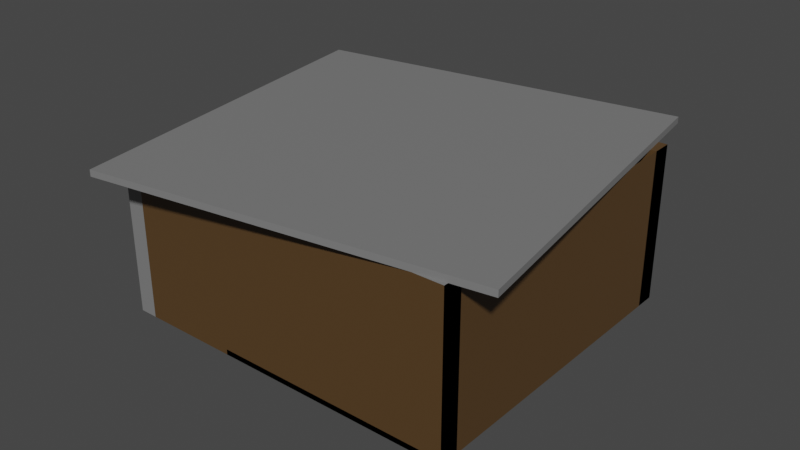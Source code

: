 # Source: store.blend  (saved by Blender 2.91.10; exported with 4.5.12 LTS)
import bpy
from mathutils import Matrix  # noqa: F401  (used for matrix-valued properties, if any)

bpy.ops.wm.read_factory_settings(use_empty=True)
scene = bpy.context.scene
scene.name = 'Scene'

# ---- collections
col_collection = bpy.data.collections.new('Collection'); scene.collection.children.link(col_collection)

# ---- materials (node trees are filled in below, after node groups)
mat_main = bpy.data.materials.new('Main')
mat_main.use_transparent_shadow = False
mat_woodenfloor = bpy.data.materials.new('WoodenFloor')
mat_woodenfloor.use_transparent_shadow = False
mat_iron = bpy.data.materials.new('iron')
mat_iron.use_transparent_shadow = False
mat_roof = bpy.data.materials.new('roof')
mat_roof.use_transparent_shadow = False

# ---- material node trees
mat_main.use_nodes = True; mat_main.node_tree.nodes.clear()
_N = mat_main.node_tree.nodes; _L = mat_main.node_tree.links
n0 = _N.new('ShaderNodeBsdfPrincipled'); n0.name = 'Principled BSDF'; n0.location = (10, 300)
n0.distribution = 'GGX'
n0.subsurface_method = 'BURLEY'
n0.inputs[0].default_value = (0.09084, 0.0489, 0.01681, 1.0)
n0.inputs[3].default_value = 1.45
n0.inputs[27].default_value = (0.0, 0.0, 0.0, 1.0)
n0.inputs[28].default_value = 1.0
n1 = _N.new('ShaderNodeOutputMaterial'); n1.name = 'Material Output'; n1.location = (300, 300)
_L.new(n0.outputs[0], n1.inputs[0])
n1.is_active_output = True
mat_woodenfloor.use_nodes = True; mat_woodenfloor.node_tree.nodes.clear()
_N = mat_woodenfloor.node_tree.nodes; _L = mat_woodenfloor.node_tree.links
n0 = _N.new('ShaderNodeBsdfPrincipled'); n0.name = 'Principled BSDF'; n0.location = (10, 300)
n0.distribution = 'GGX'
n0.subsurface_method = 'BURLEY'
n0.inputs[0].default_value = (0.8, 0.452, 0.1475, 1.0)
n0.inputs[3].default_value = 1.45
n0.inputs[27].default_value = (0.0, 0.0, 0.0, 1.0)
n0.inputs[28].default_value = 1.0
n1 = _N.new('ShaderNodeOutputMaterial'); n1.name = 'Material Output'; n1.location = (300, 300)
_L.new(n0.outputs[0], n1.inputs[0])
n1.is_active_output = True
mat_iron.use_nodes = True; mat_iron.node_tree.nodes.clear()
_N = mat_iron.node_tree.nodes; _L = mat_iron.node_tree.links
n0 = _N.new('ShaderNodeBsdfPrincipled'); n0.name = 'Principled BSDF'; n0.location = (10, 300)
n0.distribution = 'GGX'
n0.subsurface_method = 'BURLEY'
n0.inputs[0].default_value = (0.2019, 0.2019, 0.2019, 1.0)
n0.inputs[3].default_value = 1.45
n0.inputs[27].default_value = (0.0, 0.0, 0.0, 1.0)
n0.inputs[28].default_value = 1.0
n1 = _N.new('ShaderNodeOutputMaterial'); n1.name = 'Material Output'; n1.location = (300, 300)
_L.new(n0.outputs[0], n1.inputs[0])
n1.is_active_output = True
mat_roof.use_nodes = True; mat_roof.node_tree.nodes.clear()
_N = mat_roof.node_tree.nodes; _L = mat_roof.node_tree.links
n0 = _N.new('ShaderNodeBsdfPrincipled'); n0.name = 'Principled BSDF'; n0.location = (10, 300)
n0.distribution = 'GGX'
n0.subsurface_method = 'BURLEY'
n0.inputs[0].default_value = (0.196, 0.196, 0.196, 1.0)
n0.inputs[3].default_value = 1.45
n0.inputs[27].default_value = (0.0, 0.0, 0.0, 1.0)
n0.inputs[28].default_value = 1.0
n1 = _N.new('ShaderNodeOutputMaterial'); n1.name = 'Material Output'; n1.location = (300, 300)
_L.new(n0.outputs[0], n1.inputs[0])
n1.is_active_output = True

# ---- world
world_world = bpy.data.worlds.new('World'); scene.world = world_world
world_world.use_nodes = True; world_world.node_tree.nodes.clear()
_N = world_world.node_tree.nodes; _L = world_world.node_tree.links
n0 = _N.new('ShaderNodeOutputWorld'); n0.name = 'World Output'; n0.location = (300, 300)
n1 = _N.new('ShaderNodeBackground'); n1.name = 'Background'; n1.location = (10, 300)
n1.inputs[0].default_value = (0.05088, 0.05088, 0.05088, 1.0)
_L.new(n1.outputs[0], n0.inputs[0])
n0.is_active_output = True
world_world.color = (0.05088, 0.05088, 0.05088)
world_world.use_sun_shadow = False
world_world.sun_shadow_jitter_overblur = 0.0

# ---- meshes
me_cube_001 = bpy.data.meshes.new('Cube.001')
me_cube_001.from_pydata([(4.761, 7.113, 2.183), (4.761, 7.113, -4.761), (4.761, 6.226, 2.183), (4.761, 6.226, -4.761), (-10.73, 7.113, 2.183), (-10.73, 7.113, -4.761), (-10.73, 6.226, 2.183), (-10.73, 6.226, -4.761), (-10.73, 6.226, -4.761), (-10.73, 6.226, -2.643), (-9.919, 6.226, -4.761), (-9.919, 6.226, -2.643), (4.761, 7.113, -2.643), (4.761, 7.113, -4.761), (-5.631, 7.113, -4.761), (4.761, 7.113, 2.183), (-5.631, 7.113, -2.643), (-5.631, 7.113, 2.183), (-10.73, 6.226, -2.062), (-9.919, 6.226, -2.062), (-10.73, 6.226, -4.524), (-9.919, 6.226, -4.524), (4.761, 7.113, -4.524), (-5.631, 7.113, -4.524), (-9.919, 7.113, -4.761), (-9.919, 7.113, -4.524), (4.761, -7.113, 2.183), (4.761, -7.113, -4.761), (4.761, -6.226, 2.183), (4.761, -6.226, -4.761), (-10.73, -7.113, 2.183), (-10.73, -7.113, -4.761), (-10.73, -6.226, 2.183), (-10.73, -6.226, -4.761), (-10.73, -6.226, -4.761), (-10.73, -6.226, -2.643), (-9.919, -6.226, -4.761), (-9.919, -6.226, -2.643), (4.761, -7.113, -2.643), (4.761, -7.113, -4.761), (-5.631, -7.113, -4.761), (4.761, -7.113, 2.183), (-5.631, -7.113, -2.643), (-5.631, -7.113, 2.183), (-10.73, -6.226, -2.062), (-9.919, -6.226, -2.062), (-10.73, -6.226, -4.524), (-9.919, -6.226, -4.524), (4.761, -7.113, -4.524), (-5.631, -7.113, -4.524), (-9.919, -7.113, -4.761), (-9.919, -7.113, -4.524), (-10.73, 0.0, -2.643), (-9.919, 0.0, -2.643), (-9.919, 0.0, -4.761), (-10.73, 0.0, -4.761), (-10.73, 0.0, -2.062), (-9.919, 0.0, -2.062), (-10.73, 0.0, -4.524), (-9.919, 0.0, -4.524), (4.761, 0.0, -4.761), (-5.631, 0.0, -4.761), (-5.631, 0.0, 2.183), (4.761, 0.0, 2.183), (-5.631, 0.0, -2.643), (4.761, 0.0, -2.643), (4.761, 0.0, -4.524), (-5.631, 0.0, -4.524), (-9.919, 0.0, -4.761), (-9.919, 0.0, -4.524), (-9.919, 6.226, 2.183), (-9.919, 6.226, -4.761), (-9.919, 7.113, 2.183), (-9.919, 7.113, -4.761), (-9.919, -6.226, 2.183), (-9.919, -6.226, -4.761), (-9.919, -7.113, 2.183), (-9.919, -7.113, -4.761)], [], [(0, 2, 3, 1), (70, 6, 7, 71), (6, 4, 5, 7), (72, 0, 1, 73), (71, 73, 1, 3), (61, 14, 13, 60), (20, 21, 10, 8), (55, 8, 10, 54), (59, 21, 11, 53), (58, 20, 8, 55), (23, 22, 13, 14), (62, 17, 16, 64), (66, 22, 12, 65), (65, 12, 15, 63), (57, 19, 18, 56), (52, 56, 18, 9), (9, 18, 19, 11), (60, 13, 22, 66), (64, 16, 23, 67), (52, 9, 20, 58), (54, 10, 21, 59), (9, 11, 21, 20), (69, 25, 24, 68), (61, 68, 24, 14), (11, 19, 57, 53), (23, 25, 69, 67), (26, 27, 29, 28), (74, 75, 33, 32), (32, 33, 31, 30), (76, 77, 27, 26), (75, 29, 27, 77), (61, 60, 39, 40), (46, 34, 36, 47), (55, 54, 36, 34), (59, 53, 37, 47), (58, 55, 34, 46), (49, 40, 39, 48), (62, 64, 42, 43), (66, 65, 38, 48), (65, 63, 41, 38), (57, 56, 44, 45), (52, 35, 44, 56), (35, 37, 45, 44), (60, 66, 48, 39), (64, 67, 49, 42), (52, 58, 46, 35), (54, 59, 47, 36), (35, 46, 47, 37), (69, 68, 50, 51), (61, 40, 50, 68), (37, 53, 57, 45), (49, 67, 69, 51), (33, 75, 77, 31), (30, 31, 77, 76), (28, 29, 75, 74), (7, 5, 73, 71), (4, 72, 73, 5), (2, 70, 71, 3), (32, 30, 41, 28), (2, 0, 4, 6)])
me_cube_001.polygons.foreach_set('material_index', [0, 2, 2, 0, 0, 0, 0, 0, 0, 0, 0, 0, 0, 0, 0, 0, 0, 0, 0, 0, 0, 0, 0, 0, 0, 1, 0, 2, 2, 0, 0, 0, 0, 0, 0, 0, 0, 0, 0, 0, 0, 0, 0, 0, 0, 0, 0, 0, 0, 0, 0, 1, 0, 2, 0, 0, 2, 0, 2, 0])
_uv = me_cube_001.uv_layers.new(name='UVMap')
_uv.uv.foreach_set('vector', [0.7641, 0.6445, 0.7641, 0.6254, 0.9138, 0.6254, 0.9138, 0.6445, 0.752, 0.9825, 0.752, 1.0, 0.6023, 1.0, 0.6023, 0.9825, 0.6084, 0.357, 0.6084, 0.3379, 0.758, 0.3379, 0.758, 0.357, 0.2993, 0.6738, 0.2993, 0.9902, 0.1497, 0.9902, 0.1497, 0.6738, 0.976, 0.6328, 0.9569, 0.6328, 0.9569, 0.3164, 0.976, 0.3164, 0.4872, 0.224, 0.3339, 0.224, 0.3339, 0.0, 0.4872, 0.0, 0.752, 0.7773, 0.7695, 0.7773, 0.7695, 0.7824, 0.752, 0.7824, 0.3339, 0.7522, 0.3339, 0.8864, 0.3164, 0.8864, 0.3164, 0.7522, 0.5469, 0.7845, 0.5469, 0.6503, 0.5874, 0.6503, 0.5874, 0.7845, 0.4887, 0.7845, 0.4887, 0.9187, 0.4836, 0.9187, 0.4836, 0.7845, 0.3045, 0.6563, 0.3045, 0.8803, 0.2993, 0.8803, 0.2993, 0.6563, 0.9347, 0.1533, 0.9347, 0.3066, 0.8307, 0.3066, 0.8307, 0.1533, 0.6456, 0.1533, 0.6456, 0.0, 0.6862, 0.0, 0.6862, 0.1533, 0.6862, 0.1533, 0.6862, 0.0, 0.7902, 0.0, 0.7902, 0.1533, 0.3339, 0.4839, 0.3339, 0.6181, 0.3164, 0.6181, 0.3164, 0.4839, 0.5292, 0.7845, 0.5417, 0.7845, 0.5417, 0.9187, 0.5292, 0.9187, 0.752, 0.7368, 0.752, 0.7242, 0.7695, 0.7242, 0.7695, 0.7368, 0.6405, 0.1533, 0.6405, 0.0, 0.6456, 0.0, 0.6456, 0.1533, 0.8307, 0.1533, 0.8307, 0.3066, 0.7902, 0.3066, 0.7902, 0.1533, 0.5292, 0.7845, 0.5292, 0.9187, 0.4887, 0.9187, 0.4887, 0.7845, 0.5417, 0.7845, 0.5417, 0.6503, 0.5469, 0.6503, 0.5469, 0.7845, 0.752, 0.7368, 0.7695, 0.7368, 0.7695, 0.7773, 0.752, 0.7773, 0.9398, 0.1533, 0.9398, 0.3066, 0.9347, 0.3066, 0.9347, 0.1533, 0.4872, 0.224, 0.4872, 0.3164, 0.3339, 0.3164, 0.3339, 0.224, 0.5874, 0.6503, 0.5999, 0.6503, 0.5999, 0.7845, 0.5874, 0.7845, 0.3164, 0.6563, 0.224, 0.6563, 0.224, 0.503, 0.3164, 0.503, 0.7641, 0.3379, 0.9138, 0.3379, 0.9138, 0.357, 0.7641, 0.357, 0.4836, 0.6678, 0.3339, 0.6678, 0.3339, 0.6503, 0.4836, 0.6503, 0.6084, 0.6254, 0.758, 0.6254, 0.758, 0.6445, 0.6084, 0.6445, 0.1497, 0.9727, 0.0, 0.9727, 0.0, 0.6563, 0.1497, 0.6563, 0.9138, 0.9667, 0.9138, 0.6503, 0.9329, 0.6503, 0.9329, 0.9667, 0.4872, 0.224, 0.4872, 0.0, 0.6405, 0.0, 0.6405, 0.224, 0.7695, 0.7191, 0.7695, 0.7242, 0.752, 0.7242, 0.752, 0.7191, 0.3339, 0.7522, 0.3164, 0.7522, 0.3164, 0.6181, 0.3339, 0.6181, 0.5469, 0.7845, 0.5874, 0.7845, 0.5874, 0.9187, 0.5469, 0.9187, 0.4887, 0.7845, 0.4836, 0.7845, 0.4836, 0.6503, 0.4887, 0.6503, 0.3096, 0.8803, 0.3045, 0.8803, 0.3045, 0.6563, 0.3096, 0.6563, 0.9347, 0.1533, 0.8307, 0.1533, 0.8307, 0.0, 0.9347, 0.0, 0.6456, 0.1533, 0.6862, 0.1533, 0.6862, 0.3066, 0.6456, 0.3066, 0.6862, 0.1533, 0.7902, 0.1533, 0.7902, 0.3066, 0.6862, 0.3066, 0.3339, 0.4839, 0.3164, 0.4839, 0.3164, 0.3497, 0.3339, 0.3497, 0.5292, 0.7845, 0.5292, 0.6503, 0.5417, 0.6503, 0.5417, 0.7845, 0.7695, 0.6786, 0.752, 0.6786, 0.752, 0.6661, 0.7695, 0.6661, 0.6405, 0.1533, 0.6456, 0.1533, 0.6456, 0.3066, 0.6405, 0.3066, 0.8307, 0.1533, 0.7902, 0.1533, 0.7902, 0.0, 0.8307, 0.0, 0.5292, 0.7845, 0.4887, 0.7845, 0.4887, 0.6503, 0.5292, 0.6503, 0.5417, 0.7845, 0.5469, 0.7845, 0.5469, 0.9187, 0.5417, 0.9187, 0.7695, 0.6786, 0.7695, 0.7191, 0.752, 0.7191, 0.752, 0.6786, 0.9398, 0.1533, 0.9347, 0.1533, 0.9347, 0.0, 0.9398, 0.0, 0.4872, 0.224, 0.6405, 0.224, 0.6405, 0.3164, 0.4872, 0.3164, 0.5874, 0.9187, 0.5874, 0.7845, 0.5999, 0.7845, 0.5999, 0.9187, 0.3164, 0.3497, 0.3164, 0.503, 0.224, 0.503, 0.224, 0.3497, 0.9138, 0.9842, 0.9138, 0.9667, 0.9329, 0.9667, 0.9329, 0.9842, 0.1497, 0.9902, 0.0, 0.9902, 0.0, 0.9727, 0.1497, 0.9727, 0.4836, 0.9842, 0.3339, 0.9842, 0.3339, 0.6678, 0.4836, 0.6678, 0.976, 0.6503, 0.9569, 0.6503, 0.9569, 0.6328, 0.976, 0.6328, 0.2993, 0.6563, 0.2993, 0.6738, 0.1497, 0.6738, 0.1497, 0.6563, 0.752, 0.6661, 0.752, 0.9825, 0.6023, 0.9825, 0.6023, 0.6661, 0.6084, 0.6254, 0.6084, 0.6445, 0.0, 0.0, 0.0, 0.0, 0.7641, 0.6254, 0.7641, 0.6445, 0.6084, 0.3379, 0.6084, 0.357])
me_cube_001.materials.append(mat_main)
me_cube_001.materials.append(mat_woodenfloor)
me_cube_001.materials.append(mat_iron)
me_cube_001.materials.append(mat_roof)
me_cube_001.use_remesh_fix_poles = True
me_cube_001.use_remesh_preserve_attributes = False
me_cube_001.use_mirror_vertex_groups = False
me_cube_001.update()
me_cube_002 = bpy.data.meshes.new('Cube.002')
me_cube_002.from_pydata([(4.761, 7.113, 2.183), (4.761, 6.226, 2.183), (-10.73, 7.113, 2.183), (-10.73, 6.226, 2.183), (4.761, 6.226, 2.466), (4.761, 7.113, 2.466), (-10.73, 6.226, 2.466), (-10.73, 7.113, 2.466), (4.761, 8.113, 2.183), (-10.73, 8.113, 2.183), (4.761, 8.113, 2.466), (-10.73, 8.113, 2.466), (4.761, -7.113, 2.183), (4.761, -6.226, 2.183), (-10.73, -7.113, 2.183), (-10.73, -6.226, 2.183), (4.761, -6.226, 2.466), (4.761, -7.113, 2.466), (-10.73, -6.226, 2.466), (-10.73, -7.113, 2.466), (4.761, -8.113, 2.183), (-10.73, -8.113, 2.183), (4.761, -8.113, 2.466), (-10.73, -8.113, 2.466), (4.761, 0.0, 2.183), (4.761, 0.0, 2.466), (-10.73, 0.0, 2.183), (-10.73, 0.0, 2.466), (-9.919, 6.226, 2.183), (-9.919, 7.113, 2.183), (-9.919, 6.226, 2.466), (-9.919, 7.113, 2.466), (-9.919, 8.113, 2.183), (-9.919, 8.113, 2.466), (-9.919, 0.0, 2.466), (-9.919, 0.0, 2.183), (-9.919, -6.226, 2.183), (-9.919, -7.113, 2.183), (-9.919, -6.226, 2.466), (-9.919, -7.113, 2.466), (-9.919, -8.113, 2.183), (-9.919, -8.113, 2.466), (-11.91, 7.113, 2.183), (-11.91, 6.226, 2.183), (-11.91, 7.113, 2.466), (-11.91, 6.226, 2.466), (-11.91, 0.0, 2.466), (-11.91, 8.113, 2.466), (-11.91, 8.113, 2.183), (-11.91, 0.0, 2.183), (-11.91, -7.113, 2.183), (-11.91, -6.226, 2.183), (-11.91, -7.113, 2.466), (-11.91, -6.226, 2.466), (-11.91, -8.113, 2.466), (-11.91, -8.113, 2.183)], [], [(1, 3, 2, 0), (29, 32, 8, 0), (30, 31, 7, 6), (0, 5, 4, 1), (9, 2, 42, 48), (32, 33, 10, 8), (19, 18, 53, 52), (31, 33, 11, 7), (0, 8, 10, 5), (18, 27, 46, 53), (30, 34, 25, 4), (28, 35, 26, 3), (4, 25, 24, 1), (37, 12, 20, 40), (38, 18, 19, 39), (12, 13, 16, 17), (23, 19, 52, 54), (40, 20, 22, 41), (11, 9, 48, 47), (39, 19, 23, 41), (12, 17, 22, 20), (14, 21, 55, 50), (38, 16, 25, 34), (36, 15, 26, 35), (16, 13, 24, 25), (13, 36, 35, 24), (18, 38, 34, 27), (17, 39, 41, 22), (21, 40, 41, 23), (16, 38, 39, 17), (14, 37, 40, 21), (1, 24, 35, 28), (6, 27, 34, 30), (5, 10, 33, 31), (9, 11, 33, 32), (4, 5, 31, 30), (2, 9, 32, 29), (43, 45, 44, 42), (44, 47, 48, 42), (43, 49, 46, 45), (51, 50, 52, 53), (52, 50, 55, 54), (51, 53, 46, 49), (15, 14, 50, 51), (26, 15, 51, 49), (7, 11, 47, 44), (27, 6, 45, 46), (6, 7, 44, 45), (2, 3, 43, 42), (21, 23, 54, 55), (3, 26, 49, 43), (14, 15, 13, 12)])
me_cube_002.polygons.foreach_set('material_index', [3, 3, 3, 3, 3, 3, 3, 3, 3, 3, 3, 3, 3, 3, 3, 3, 3, 3, 3, 3, 3, 3, 3, 3, 3, 3, 3, 3, 3, 3, 3, 3, 3, 3, 3, 3, 3, 3, 3, 3, 3, 3, 3, 2, 3, 3, 3, 3, 2, 3, 3, 3])
_uv = me_cube_002.uv_layers.new(name='UVMap')
_uv.uv.foreach_set('vector', [0.9257, 0.0, 0.9257, 0.4693, 0.9526, 0.4693, 0.9526, 0.0, 0.9526, 0.4446, 0.9829, 0.4446, 0.9829, 0.0, 0.9526, 0.0, 0.4343, 0.06043, 0.4612, 0.06043, 0.4612, 0.03579, 0.4343, 0.03579, 0.0171, 0.5353, 0.008551, 0.5353, 0.008551, 0.5622, 0.0171, 0.5622, 0.9829, 0.4693, 0.9526, 0.4693, 0.9526, 0.5051, 0.9829, 0.5051, 0.9914, 0.06043, 0.9829, 0.06043, 0.9829, 0.5051, 0.9914, 0.5051, 0.03029, 0.03579, 0.05715, 0.03579, 0.05715, 0.0, 0.03029, 0.0, 0.4612, 0.06043, 0.4914, 0.06043, 0.4914, 0.03579, 0.4612, 0.03579, 0.0171, 0.5353, 0.0171, 0.5051, 0.008551, 0.5051, 0.008551, 0.5353, 0.05715, 0.03579, 0.2457, 0.03579, 0.2457, 0.0, 0.05715, 0.0, 0.4343, 0.06043, 0.2457, 0.06043, 0.2457, 0.5051, 0.4343, 0.5051, 0.9257, 0.4446, 0.7372, 0.4446, 0.7372, 0.4693, 0.9257, 0.4693, 0.008551, 0.5622, 0.008551, 0.7508, 0.0171, 0.7508, 0.0171, 0.5622, 0.5217, 0.4446, 0.5217, 0.0, 0.4914, 0.0, 0.4914, 0.4446, 0.05715, 0.06043, 0.05715, 0.03579, 0.03029, 0.03579, 0.03029, 0.06043, 0.0171, 0.9662, 0.0171, 0.9394, 0.008551, 0.9394, 0.008551, 0.9662, 0.0, 0.03579, 0.03029, 0.03579, 0.03029, 0.0, 0.0, 0.0, 1.0, 0.4446, 1.0, 0.0, 0.9914, 0.0, 0.9914, 0.4446, 0.9829, 0.03579, 0.9914, 0.03579, 0.9914, 0.0, 0.9829, 0.0, 0.03029, 0.06043, 0.03029, 0.03579, 0.0, 0.03579, 0.0, 0.06043, 0.0171, 0.9662, 0.008551, 0.9662, 0.008551, 0.9965, 0.0171, 0.9965, 0.5217, 0.4693, 0.4914, 0.4693, 0.4914, 0.5051, 0.5217, 0.5051, 0.05715, 0.06043, 0.05715, 0.5051, 0.2457, 0.5051, 0.2457, 0.06043, 0.5486, 0.4446, 0.5486, 0.4693, 0.7372, 0.4693, 0.7372, 0.4446, 0.008551, 0.9394, 0.0171, 0.9394, 0.0171, 0.7508, 0.008551, 0.7508, 0.5486, 0.0, 0.5486, 0.4446, 0.7372, 0.4446, 0.7372, 0.0, 0.05715, 0.03579, 0.05715, 0.06043, 0.2457, 0.06043, 0.2457, 0.03579, 0.03029, 0.5051, 0.03029, 0.06043, 0.0, 0.06043, 0.0, 0.5051, 1.0, 0.4693, 1.0, 0.4446, 0.9914, 0.4446, 0.9914, 0.4693, 0.05715, 0.5051, 0.05715, 0.06043, 0.03029, 0.06043, 0.03029, 0.5051, 0.5217, 0.4693, 0.5217, 0.4446, 0.4914, 0.4446, 0.4914, 0.4693, 0.9257, 0.0, 0.7372, 0.0, 0.7372, 0.4446, 0.9257, 0.4446, 0.4343, 0.03579, 0.2457, 0.03579, 0.2457, 0.06043, 0.4343, 0.06043, 0.4612, 0.5051, 0.4914, 0.5051, 0.4914, 0.06043, 0.4612, 0.06043, 0.9914, 0.03579, 0.9829, 0.03579, 0.9829, 0.06043, 0.9914, 0.06043, 0.4343, 0.5051, 0.4612, 0.5051, 0.4612, 0.06043, 0.4343, 0.06043, 0.9526, 0.4693, 0.9829, 0.4693, 0.9829, 0.4446, 0.9526, 0.4446, 0.008551, 0.9394, 0.0, 0.9394, 0.0, 0.9662, 0.008551, 0.9662, 0.0, 0.9662, 0.0, 0.9965, 0.008551, 0.9965, 0.008551, 0.9662, 0.008551, 0.9394, 0.008551, 0.7508, 0.0, 0.7508, 0.0, 0.9394, 0.008551, 0.5622, 0.008551, 0.5353, 0.0, 0.5353, 0.0, 0.5622, 0.0, 0.5353, 0.008551, 0.5353, 0.008551, 0.5051, 0.0, 0.5051, 0.008551, 0.5622, 0.0, 0.5622, 0.0, 0.7508, 0.008551, 0.7508, 0.5486, 0.4693, 0.5217, 0.4693, 0.5217, 0.5051, 0.5486, 0.5051, 0.7372, 0.4693, 0.5486, 0.4693, 0.5486, 0.5051, 0.7372, 0.5051, 0.4612, 0.03579, 0.4914, 0.03579, 0.4914, 0.0, 0.4612, 0.0, 0.2457, 0.03579, 0.4343, 0.03579, 0.4343, 0.0, 0.2457, 0.0, 0.4343, 0.03579, 0.4612, 0.03579, 0.4612, 0.0, 0.4343, 0.0, 0.9526, 0.4693, 0.9257, 0.4693, 0.9257, 0.5051, 0.9526, 0.5051, 1.0, 0.4693, 0.9914, 0.4693, 0.9914, 0.5051, 1.0, 0.5051, 0.9257, 0.4693, 0.7372, 0.4693, 0.7372, 0.5051, 0.9257, 0.5051, 0.5217, 0.4693, 0.5486, 0.4693, 0.5486, 0.0, 0.5217, 0.0])
me_cube_002.materials.append(mat_main)
me_cube_002.materials.append(mat_woodenfloor)
me_cube_002.materials.append(mat_iron)
me_cube_002.materials.append(mat_roof)
me_cube_002.use_remesh_fix_poles = True
me_cube_002.use_remesh_preserve_attributes = False
me_cube_002.use_mirror_vertex_groups = False
me_cube_002.update()

# ---- objects
ob_cube = bpy.data.objects.new('Cube', me_cube_001)
ob_cube_001 = bpy.data.objects.new('Cube.001', me_cube_002)

# ---- transforms, parenting, visibility, modifiers, constraints
ob_cube.location = (0.0, 0.0, 0.0)
ob_cube.lineart.crease_threshold = 0.0
ob_cube_001.location = (0.5283, 0.6502, 0.0)
ob_cube_001.rotation_euler = (0.0, -0.0, 0.1493)
ob_cube_001.lineart.crease_threshold = 0.0

# ---- collection membership
col_collection.objects.link(ob_cube)
col_collection.objects.link(ob_cube_001)

# ---- scene / render settings (as saved in the file)
scene.frame_start = 1; scene.frame_end = 250; scene.frame_set(1)
scene.render.engine = 'BLENDER_EEVEE_NEXT'
scene.cycles.use_denoising = False
scene.cycles.samples = 128
scene.cycles.sampling_pattern = 'TABULATED_SOBOL'
scene.cycles.use_adaptive_sampling = False
scene.cycles.use_light_tree = False
scene.view_settings.view_transform = 'Filmic'
bpy.context.view_layer.update()

# ---- added for rendering (the .blend has no active camera and no usable light): camera, sun
cam_auto = bpy.data.cameras.new('AutoCamera')
cam_auto.lens = 50.0
cam_auto.sensor_width = 36.0
cam_auto.clip_end = 1000.0
ob_auto_camera = bpy.data.objects.new('AutoCamera', cam_auto)
scene.collection.objects.link(ob_auto_camera)
ob_auto_camera.location = (22.3759, -30.3429, 19.1598)
ob_auto_camera.rotation_euler = (1.09748, -7.21219e-08, 0.694738)
scene.camera = ob_auto_camera
light_auto_sun = bpy.data.lights.new('AutoSun', 'SUN')
light_auto_sun.energy = 3.0
light_auto_sun.angle = 0.0523599
ob_auto_sun = bpy.data.objects.new('AutoSun', light_auto_sun)
scene.collection.objects.link(ob_auto_sun)
ob_auto_sun.rotation_euler = (0.872665, 0.174533, 0.523599)
bpy.context.view_layer.update()

